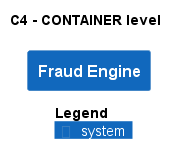

The diagram above was rendered by PlantUML. Its source (embedded in the PNG):
@startuml
!pragma layout smetana
!include ..\..\.c4s\C4_Container.puml

AddElementTag("state:new", $bgColor=green, $fontColor=#ffffff, $borderColor=green, $shadowing="False")
AddElementTag("state:changed", $bgColor=orange, $fontColor=#ffffff, $borderColor=orange, $shadowing="False")
AddElementTag("state:removed", $bgColor=red, $fontColor=#ffffff, $borderColor=red, $shadowing="False")

AddRelTag("state:new", $textColor=green, $lineColor=green)
AddRelTag("state:changed", $textColor=orange, $lineColor=orange)
AddRelTag("state:removed", $textColor=red, $lineColor=red)

SHOW_PERSON_PORTRAIT()
LAYOUT_TOP_DOWN()

skinparam linetype polyline

title C4 - CONTAINER level

System(ECommercePlatform.SoftwareSystems.FraudEngine, "Fraud Engine", "")



SHOW_LEGEND()
@enduml